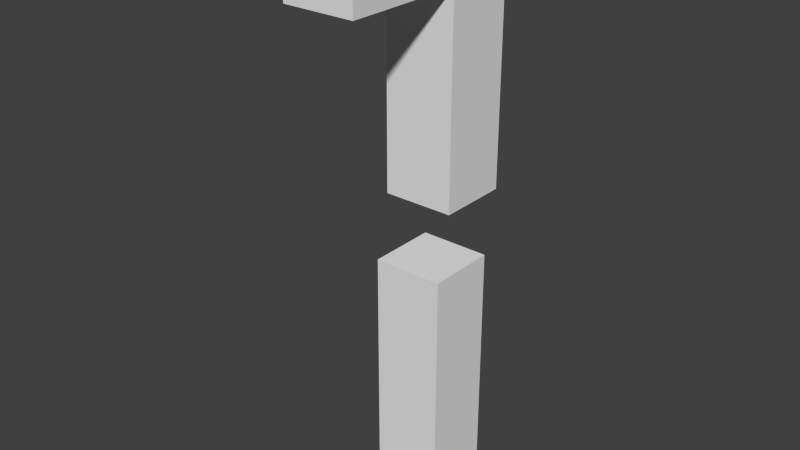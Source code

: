 # Source: keyboard-test.blend  (saved by Blender 2.75.0; exported with 4.5.12 LTS)
import bpy
from mathutils import Matrix  # noqa: F401  (used for matrix-valued properties, if any)

bpy.ops.wm.read_factory_settings(use_empty=True)
scene = bpy.context.scene
scene.name = 'Scene'

# ---- collections
col_collection_1 = bpy.data.collections.new('Collection 1'); scene.collection.children.link(col_collection_1)

# ---- world
world_world = bpy.data.worlds.new('World'); scene.world = world_world
world_world.color = (0.05088, 0.05088, 0.05088)
world_world.use_sun_shadow = False
world_world.sun_shadow_jitter_overblur = 0.0
world_world.cycles.sampling_method = 'MANUAL'
world_world.cycles.sample_map_resolution = 256

# ---- meshes
me_cube = bpy.data.meshes.new('Cube')
me_cube.from_pydata([(-0.1318, -0.3311, -0.4311), (-0.1318, -0.06892, -0.4311), (0.1304, -0.06892, -0.4311), (0.1304, -0.3311, -0.4311), (-0.1318, -0.3311, 0.294), (-0.1318, -0.06892, 0.294), (0.1304, -0.06892, 0.294), (0.1304, -0.3311, 0.294), (-0.1318, -0.3838, -1.527), (-0.1318, -0.1217, -1.527), (0.1304, -0.1217, -1.527), (0.1304, -0.3838, -1.527), (-0.1318, -0.3838, -0.6645), (-0.1318, -0.1217, -0.6645), (0.1304, -0.1217, -0.6645), (0.1304, -0.3838, -0.6645), (-0.1318, -0.3576, 0.3175), (-0.1318, -0.3576, 0.5796), (0.1304, -0.3576, 0.5796), (0.1304, -0.3576, 0.3175), (-0.1318, -0.7744, 0.3175), (-0.1318, -0.7744, 0.5796), (0.1304, -0.7744, 0.5796), (0.1304, -0.7744, 0.3175)], [], [(4, 5, 1, 0), (5, 6, 2, 1), (6, 7, 3, 2), (7, 4, 0, 3), (0, 1, 2, 3), (7, 6, 5, 4), (12, 13, 9, 8), (13, 14, 10, 9), (14, 15, 11, 10), (15, 12, 8, 11), (8, 9, 10, 11), (15, 14, 13, 12), (20, 21, 17, 16), (21, 22, 18, 17), (22, 23, 19, 18), (23, 20, 16, 19), (16, 17, 18, 19), (23, 22, 21, 20)])
me_cube.use_remesh_preserve_volume = False
me_cube.use_remesh_preserve_attributes = False
me_cube.use_mirror_vertex_groups = False
me_cube.update()
arm_armature = bpy.data.armatures.new('Armature')  # bones are not reproduced

# ---- objects
ob_arm_rig = bpy.data.objects.new('arm_rig', arm_armature)
ob_cube = bpy.data.objects.new('Cube', me_cube)

# ---- transforms, parenting, visibility, modifiers, constraints
ob_arm_rig.location = (0.0, 0.00247, 0.0)
ob_arm_rig.lock_rotation = (False, True, True)
ob_arm_rig.lineart.crease_threshold = 0.0
ob_cube.parent = ob_arm_rig
ob_cube.location = (2.391e-17, 0.2286, -0.3758)
ob_cube.lineart.crease_threshold = 0.0
_vg = ob_cube.vertex_groups.new(name='forearm')
_vg.add([8, 9, 10, 11, 12, 13, 14, 15], 1.0, 'REPLACE')
_vg = ob_cube.vertex_groups.new(name='upperarm')
_vg.add([0, 1, 2, 3, 4, 5, 6, 7], 1.0, 'REPLACE')
_vg = ob_cube.vertex_groups.new(name='shoulder')
_vg.add([16, 17, 18, 19, 20, 21, 22, 23], 1.0, 'REPLACE')
_m = ob_cube.modifiers.new('Armature', 'ARMATURE')
_m.object = ob_arm_rig

# ---- collection membership
col_collection_1.objects.link(ob_arm_rig)
col_collection_1.objects.link(ob_cube)

# ---- scene / render settings (as saved in the file)
scene.frame_start = 1; scene.frame_end = 21; scene.frame_set(90)
scene.render.engine = 'BLENDER_EEVEE_NEXT'
scene.render.resolution_percentage = 50
scene.render.dither_intensity = 0.0
scene.cycles.use_denoising = False
scene.cycles.samples = 10
scene.cycles.sampling_pattern = 'TABULATED_SOBOL'
scene.cycles.light_sampling_threshold = 0.0
scene.cycles.use_adaptive_sampling = False
scene.cycles.use_light_tree = False
scene.cycles.blur_glossy = 0.0
scene.cycles.volume_bounces = 1
scene.cycles.pixel_filter_type = 'GAUSSIAN'
scene.cycles.sample_clamp_indirect = 0.0
scene.view_settings.view_transform = 'Standard'
bpy.context.view_layer.update()

# ---- added for rendering (the .blend has no active camera and no usable light): camera, sun
cam_auto = bpy.data.cameras.new('AutoCamera')
cam_auto.lens = 50.0
cam_auto.sensor_width = 36.0
cam_auto.clip_end = 1000.0
ob_auto_camera = bpy.data.objects.new('AutoCamera', cam_auto)
scene.collection.objects.link(ob_auto_camera)
ob_auto_camera.location = (2.06877, -2.67395, 0.806212)
ob_auto_camera.rotation_euler = (1.09748, -7.21219e-08, 0.694738)
scene.camera = ob_auto_camera
light_auto_sun = bpy.data.lights.new('AutoSun', 'SUN')
light_auto_sun.energy = 3.0
light_auto_sun.angle = 0.0523599
ob_auto_sun = bpy.data.objects.new('AutoSun', light_auto_sun)
scene.collection.objects.link(ob_auto_sun)
ob_auto_sun.rotation_euler = (0.872665, 0.174533, 0.523599)
bpy.context.view_layer.update()
